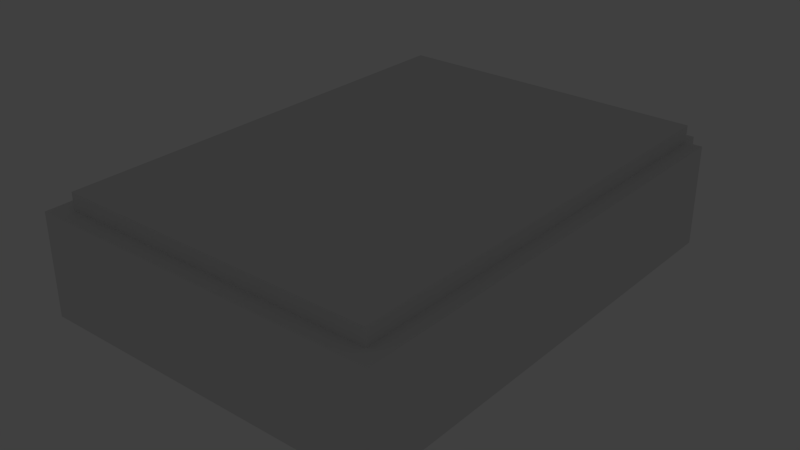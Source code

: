 # Source: small.blend  (saved by Blender 2.66.1; exported with 4.5.12 LTS)
import bpy
from mathutils import Matrix  # noqa: F401  (used for matrix-valued properties, if any)

bpy.ops.wm.read_factory_settings(use_empty=True)
scene = bpy.context.scene
scene.name = 'Scene'

# ---- collections
col_collection_1 = bpy.data.collections.new('Collection 1'); scene.collection.children.link(col_collection_1)
col_collection_2 = bpy.data.collections.new('Collection 2'); scene.collection.children.link(col_collection_2)

# ---- materials (node trees are filled in below, after node groups)
mat_material = bpy.data.materials.new('Material')
mat_material.alpha_threshold = 0.0
mat_material.use_transparent_shadow = False
mat_material.diffuse_color = (0.8, 0.0, 0.007875, 1.0)
mat_material.roughness = 0.5
mat_material.line_color = (0.0, 0.0, 0.0, 1.0)

# ---- material node trees

# ---- world
world_world = bpy.data.worlds.new('World'); scene.world = world_world
world_world.color = (0.05088, 0.05088, 0.05088)
world_world.use_sun_shadow = False
world_world.sun_shadow_jitter_overblur = 0.0
world_world.cycles.sampling_method = 'MANUAL'
world_world.cycles.sample_map_resolution = 256

# ---- lights
light_point_003 = bpy.data.lights.new('Point.003', 'POINT')
light_point_003.transmission_factor = 0.0
light_point_003.energy = 100.0
light_point_003.shadow_buffer_clip_start = 0.5
light_point_003.shadow_soft_size = 0.1
light_point_003.shadow_maximum_resolution = 0.006
light_point_003.use_absolute_resolution = True
light_point_003.cycles.use_multiple_importance_sampling = False

# ---- meshes
me_cube_041 = bpy.data.meshes.new('Cube.041')
me_cube_041.from_pydata([(0.8182, 2.111, -1.0), (0.8182, -0.8889, -1.0), (-0.9091, -0.8889, -1.0), (-0.9091, 2.111, -1.0), (0.8182, 2.111, 1.0), (0.8182, -0.8889, 1.0), (-0.9091, -0.8889, 1.0), (-0.9091, 2.111, 1.0)], [], [(0, 1, 2, 3), (4, 7, 6, 5), (0, 4, 5, 1), (1, 5, 6, 2), (2, 6, 7, 3), (4, 0, 3, 7)])
me_cube_041.use_remesh_preserve_volume = False
me_cube_041.use_remesh_preserve_attributes = False
me_cube_041.use_mirror_vertex_groups = False
me_cube_041.update()
me_cube_040 = bpy.data.meshes.new('Cube.040')
me_cube_040.from_pydata([(39.9, -0.1754, -0.8727), (-7.98, -0.1754, -0.8727), (-7.98, 0.1754, -0.8727), (39.9, 0.1754, -0.8727), (39.9, -0.1754, 2.618), (-7.98, -0.1754, 2.618), (-7.98, 0.1754, 2.618), (39.9, 0.1754, 2.618)], [], [(4, 5, 1, 0), (5, 6, 2, 1), (6, 7, 3, 2), (7, 4, 0, 3), (0, 1, 2, 3), (7, 6, 5, 4)])
me_cube_040.use_remesh_preserve_volume = False
me_cube_040.use_remesh_preserve_attributes = False
me_cube_040.use_mirror_vertex_groups = False
me_cube_040.update()
me_cube_039 = bpy.data.meshes.new('Cube.039')
me_cube_039.from_pydata([(-1.0, -1.0, -1.0), (-1.0, 1.571, -1.0), (1.0, 1.571, -1.0), (1.0, -1.0, -1.0), (-1.0, -1.0, 1.4), (-1.0, 1.571, 1.4), (1.0, 1.571, 1.4), (1.0, -1.0, 1.4)], [], [(4, 5, 1, 0), (5, 6, 2, 1), (6, 7, 3, 2), (7, 4, 0, 3), (0, 1, 2, 3), (7, 6, 5, 4)])
me_cube_039.use_remesh_preserve_volume = False
me_cube_039.use_remesh_preserve_attributes = False
me_cube_039.use_mirror_vertex_groups = False
me_cube_039.update()
me_cube_038 = bpy.data.meshes.new('Cube.038')
me_cube_038.from_pydata([(-1.0, -1.0, -1.0), (-1.0, 1.571, -1.0), (1.0, 1.571, -1.0), (1.0, -1.0, -1.0), (-1.0, -1.0, 1.4), (-1.0, 1.571, 1.4), (1.0, 1.571, 1.4), (1.0, -1.0, 1.4)], [], [(4, 5, 1, 0), (5, 6, 2, 1), (6, 7, 3, 2), (7, 4, 0, 3), (0, 1, 2, 3), (7, 6, 5, 4)])
me_cube_038.use_remesh_preserve_volume = False
me_cube_038.use_remesh_preserve_attributes = False
me_cube_038.use_mirror_vertex_groups = False
me_cube_038.update()
me_cube_036 = bpy.data.meshes.new('Cube.036')
me_cube_036.from_pydata([(0.8182, 1.333, -1.0), (0.8182, -1.667, -1.0), (-0.9091, -1.667, -1.0), (-0.9091, 1.333, -1.0), (0.8182, 1.333, 1.0), (0.8182, -1.667, 1.0), (-0.9091, -1.667, 1.0), (-0.9091, 1.333, 1.0)], [], [(0, 1, 2, 3), (4, 7, 6, 5), (0, 4, 5, 1), (1, 5, 6, 2), (2, 6, 7, 3), (4, 0, 3, 7)])
me_cube_036.use_remesh_preserve_volume = False
me_cube_036.use_remesh_preserve_attributes = False
me_cube_036.use_mirror_vertex_groups = False
me_cube_036.update()
me_cube_019 = bpy.data.meshes.new('Cube.019')
me_cube_019.from_pydata([(21.66, -0.1754, 2.036), (-21.66, -0.1754, 2.036), (-21.66, 0.1754, 2.036), (21.66, 0.1754, 2.036), (21.66, -0.1754, 5.527), (-21.66, -0.1754, 5.527), (-21.66, 0.1754, 5.527), (21.66, 0.1754, 5.527)], [], [(4, 5, 1, 0), (5, 6, 2, 1), (6, 7, 3, 2), (7, 4, 0, 3), (0, 1, 2, 3), (7, 6, 5, 4)])
me_cube_019.use_remesh_preserve_volume = False
me_cube_019.use_remesh_preserve_attributes = False
me_cube_019.use_mirror_vertex_groups = False
me_cube_019.update()
me_cube_001 = bpy.data.meshes.new('Cube.001')
me_cube_001.from_pydata([(-1.0, -1.0, -1.0), (-1.0, 1.0, -1.0), (1.0, 1.0, -1.0), (1.0, -1.0, -1.0), (1.0, 1.0, 1.0), (1.0, -1.0, 1.0)], [], [(4, 5, 3, 2), (5, 4, 1, 0), (0, 1, 2, 3), (1, 4, 2), (5, 0, 3)])
me_cube_001.use_remesh_preserve_volume = False
me_cube_001.use_remesh_preserve_attributes = False
me_cube_001.use_mirror_vertex_groups = False
me_cube_001.update()
me_cube_000 = bpy.data.meshes.new('Cube.000')
me_cube_000.from_pydata([(-1.0, -1.0, 5.9), (-1.0, 1.0, 5.9), (1.0, 1.0, 5.9), (1.0, -1.0, 5.9), (-1.0, -1.0, 6.0), (-1.0, 1.0, 6.0), (1.0, 1.0, 6.0), (1.0, -1.0, 6.0)], [], [(4, 5, 1, 0), (5, 6, 2, 1), (6, 7, 3, 2), (7, 4, 0, 3), (0, 1, 2, 3), (7, 6, 5, 4)])
me_cube_000.use_remesh_preserve_volume = False
me_cube_000.use_remesh_preserve_attributes = False
me_cube_000.use_mirror_vertex_groups = False
me_cube_000.update()
me_cube_042 = bpy.data.meshes.new('Cube.042')
me_cube_042.from_pydata([(-1.0, -1.0, -1.0), (-1.0, 1.0, -1.0), (1.0, 1.0, -1.0), (1.0, -1.0, -1.0), (-1.0, -1.0, 6.0), (-1.0, 1.0, 6.0), (1.0, 1.0, 6.0), (1.0, -1.0, 6.0)], [], [(4, 5, 1, 0), (5, 6, 2, 1), (6, 7, 3, 2), (7, 4, 0, 3), (0, 1, 2, 3), (7, 6, 5, 4)])
me_cube_042.materials.append(mat_material)
me_cube_042.use_remesh_preserve_volume = False
me_cube_042.use_remesh_preserve_attributes = False
me_cube_042.use_mirror_vertex_groups = False
me_cube_042.update()

# ---- objects
ob_cube_029 = bpy.data.objects.new('Cube.029', me_cube_041)
ob_cube_028 = bpy.data.objects.new('Cube.028', me_cube_040)
ob_cube_027 = bpy.data.objects.new('Cube.027', me_cube_039)
ob_cube_026 = bpy.data.objects.new('Cube.026', me_cube_038)
ob_cube_024 = bpy.data.objects.new('Cube.024', me_cube_036)
ob_cube_018 = bpy.data.objects.new('Cube.018', me_cube_019)
ob_cube_001 = bpy.data.objects.new('Cube.001', me_cube_001)
ob_cube_000 = bpy.data.objects.new('Cube.000', me_cube_000)
ob_point = bpy.data.objects.new('Point', light_point_003)
ob_cube_032 = bpy.data.objects.new('Cube.032', me_cube_042)
ob_func_player_start = bpy.data.objects.new('func_player_start', None)

# ---- transforms, parenting, visibility, modifiers, constraints
ob_cube_029.location = (0.5, -29.5, 17.5)
ob_cube_029.scale = (11.0, 9.0, 0.5)
ob_cube_029.lock_rotations_4d = False
ob_cube_029.empty_display_type = 'ARROWS'
ob_cube_029.lineart.crease_threshold = 0.0
ob_cube_028.location = (-7.0, -38.0, 12.5)
ob_cube_028.scale = (0.4386, 2.85, 1.719)
ob_cube_028.lineart.crease_threshold = 0.0
ob_cube_027.location = (-10.0, -27.0, 13.5)
ob_cube_027.scale = (0.5, 10.5, 2.5)
ob_cube_027.lineart.crease_threshold = 0.0
ob_cube_026.location = (10.0, -27.0, 13.5)
ob_cube_026.scale = (0.5, 10.5, 2.5)
ob_cube_026.lineart.crease_threshold = 0.0
ob_cube_024.location = (0.5, -22.5, 10.5)
ob_cube_024.scale = (11.0, 9.0, 0.5)
ob_cube_024.lock_rotations_4d = False
ob_cube_024.empty_display_type = 'ARROWS'
ob_cube_024.lineart.crease_threshold = 0.0
ob_cube_018.location = (0.0, -10.0, 7.5)
ob_cube_018.scale = (0.4386, 2.85, 1.719)
ob_cube_018.lineart.crease_threshold = 0.0
ob_cube_001.location = (8.489, -13.16, 11.83)
ob_cube_001.lineart.crease_threshold = 0.0
ob_cube_000.location = (-0.06129, -28.16, 10.97)
ob_cube_000.lineart.crease_threshold = 0.0
ob_point.location = (-0.1022, -28.0, 16.44)
ob_point.lineart.crease_threshold = 0.0
ob_cube_032.location = (-1.061, -23.16, 11.83)
ob_cube_032.lineart.crease_threshold = 0.0
ob_func_player_start.location = (4.184, -23.2, 13.84)
ob_func_player_start.empty_image_offset = (0.0, 0.0)
ob_func_player_start.lineart.crease_threshold = 0.0

# ---- collection membership
col_collection_1.objects.link(ob_cube_029)
col_collection_1.objects.link(ob_cube_028)
col_collection_1.objects.link(ob_cube_027)
col_collection_1.objects.link(ob_cube_026)
col_collection_1.objects.link(ob_cube_024)
col_collection_1.objects.link(ob_cube_018)
col_collection_2.objects.link(ob_cube_001)
col_collection_2.objects.link(ob_cube_000)
col_collection_2.objects.link(ob_point)
col_collection_2.objects.link(ob_cube_032)
col_collection_2.objects.link(ob_func_player_start)

# ---- scene / render settings (as saved in the file)
scene.frame_start = 1; scene.frame_end = 250; scene.frame_set(197)
scene.render.engine = 'BLENDER_EEVEE_NEXT'
scene.render.image_settings.color_mode = 'RGB'
scene.render.image_settings.compression = 90
scene.render.resolution_percentage = 50
scene.render.dither_intensity = 0.0
scene.render.bake_margin = 2
scene.cycles.use_denoising = False
scene.cycles.samples = 10
scene.cycles.sampling_pattern = 'TABULATED_SOBOL'
scene.cycles.light_sampling_threshold = 0.0
scene.cycles.use_adaptive_sampling = False
scene.cycles.use_light_tree = False
scene.cycles.blur_glossy = 0.0
scene.cycles.volume_bounces = 1
scene.cycles.pixel_filter_type = 'GAUSSIAN'
scene.cycles.sample_clamp_indirect = 0.0
scene.view_settings.view_transform = 'Standard'
bpy.context.view_layer.update()

# ---- added for rendering (the .blend has no active camera): camera
cam_auto = bpy.data.cameras.new('AutoCamera')
cam_auto.lens = 50.0
cam_auto.sensor_width = 36.0
cam_auto.clip_end = 1000.0
ob_auto_camera = bpy.data.objects.new('AutoCamera', cam_auto)
scene.collection.objects.link(ob_auto_camera)
ob_auto_camera.location = (33.9445, -64.7334, 41.1556)
ob_auto_camera.rotation_euler = (1.09748, -7.21219e-08, 0.694738)
scene.camera = ob_auto_camera
bpy.context.view_layer.update()
